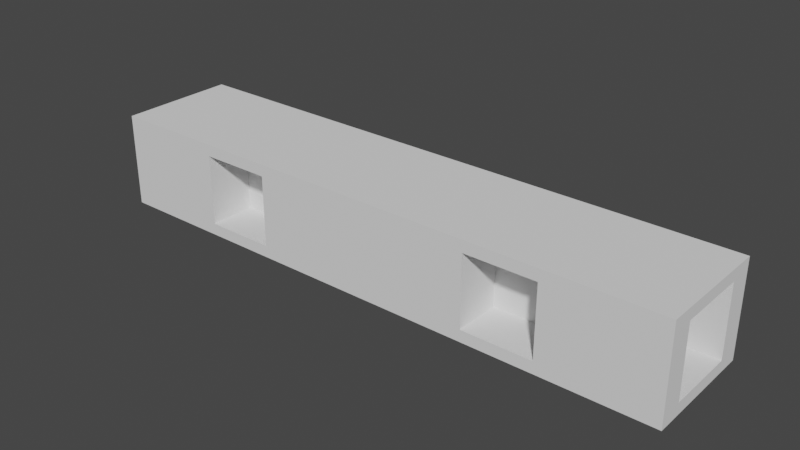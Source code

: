 # Source: SC_WALL_BASE_2.blend  (saved by Blender 2.90.8; exported with 4.5.12 LTS)
import bpy
from mathutils import Matrix  # noqa: F401  (used for matrix-valued properties, if any)

bpy.ops.wm.read_factory_settings(use_empty=True)
scene = bpy.context.scene
scene.name = 'Scene'

# ---- collections
col_collection = bpy.data.collections.new('Collection'); scene.collection.children.link(col_collection)

# ---- world
world_world = bpy.data.worlds.new('World'); scene.world = world_world
world_world.use_nodes = True; world_world.node_tree.nodes.clear()
_N = world_world.node_tree.nodes; _L = world_world.node_tree.links
n0 = _N.new('ShaderNodeOutputWorld'); n0.name = 'World Output'; n0.location = (300, 300)
n1 = _N.new('ShaderNodeBackground'); n1.name = 'Background'; n1.location = (10, 300)
n1.inputs[0].default_value = (0.05088, 0.05088, 0.05088, 1.0)
_L.new(n1.outputs[0], n0.inputs[0])
n0.is_active_output = True
world_world.color = (0.05088, 0.05088, 0.05088)
world_world.use_sun_shadow = False
world_world.sun_shadow_jitter_overblur = 0.0

# ---- meshes
me_cube_001 = bpy.data.meshes.new('Cube.001')
me_cube_001.from_pydata([(46.0, 2.0, 1.0), (46.0, 2.0, 7.0), (46.0, 8.0, 1.0), (46.0, 8.0, 7.0), (9.5, 6.0, 1.0), (9.5, 6.0, 7.0), (15.5, 6.0, 1.0), (15.5, 6.0, 7.0), (9.5, 4.0, 1.0), (9.5, 4.0, 7.0), (15.5, 4.0, 1.0), (15.5, 4.0, 7.0), (34.5, 6.0, 1.0), (34.5, 6.0, 7.0), (40.5, 6.0, 1.0), (40.5, 6.0, 7.0), (34.5, 4.0, 1.0), (34.5, 4.0, 7.0), (40.5, 4.0, 1.0), (40.5, 4.0, 7.0), (4.0, 2.0, 1.0), (4.0, 2.0, 7.0), (4.0, 8.0, 1.0), (4.0, 8.0, 7.0), (0.0, 0.0, 0.0), (0.0, 0.0, 8.0), (0.0, 10.0, 0.0), (0.0, 10.0, 8.0), (50.0, 0.0, 0.0), (50.0, 0.0, 8.0), (50.0, 10.0, 0.0), (50.0, 10.0, 8.0), (50.0, 8.0, 7.0), (50.0, 8.0, 1.0), (50.0, 2.0, 7.0), (50.0, 2.0, 1.0), (40.5, 10.0, 1.0), (40.5, 10.0, 7.0), (34.5, 10.0, 1.0), (34.5, 10.0, 7.0), (34.5, 1.192e-07, 1.0), (40.5, 1.192e-07, 1.0), (40.5, 1.192e-07, 7.0), (34.5, 1.192e-07, 7.0), (15.5, 1.192e-07, 1.0), (15.5, 1.192e-07, 7.0), (9.5, 1.192e-07, 7.0), (9.5, 1.192e-07, 1.0), (15.5, 10.0, 7.0), (9.5, 10.0, 7.0), (15.5, 10.0, 1.0), (9.5, 10.0, 1.0), (1.192e-07, 8.0, 7.0), (1.192e-07, 2.0, 1.0), (1.192e-07, 8.0, 1.0), (1.192e-07, 2.0, 7.0)], [], [(0, 2, 3, 1), (2, 33, 32, 3), (2, 0, 35, 33), (4, 51, 49, 5), (6, 4, 5, 7), (8, 10, 11, 9), (10, 44, 45, 11), (8, 47, 44, 10), (11, 45, 46, 9), (12, 38, 39, 13), (14, 12, 13, 15), (16, 18, 19, 17), (18, 41, 42, 19), (16, 40, 41, 18), (19, 42, 43, 17), (22, 20, 21, 23), (20, 53, 55, 21), (23, 21, 55, 52), (24, 25, 55, 53, 54, 26), (26, 27, 49, 51, 50, 38, 36, 30), (30, 31, 32, 33, 35, 28), (28, 29, 42, 41, 40, 44, 47, 24), (26, 30, 28, 24), (31, 27, 25, 29), (50, 6, 7, 48), (53, 20, 22, 54), (48, 7, 5, 49), (51, 4, 6, 50), (40, 16, 17, 43), (54, 22, 23, 52), (35, 0, 1, 34), (47, 8, 9, 46), (28, 35, 34, 32, 31, 29), (34, 1, 3, 32), (37, 15, 13, 39), (30, 36, 37, 39, 38, 50, 48, 49, 27, 31), (38, 12, 14, 36), (24, 47, 46, 45, 44, 40, 43, 42, 29, 25), (36, 14, 15, 37), (26, 54, 52, 55, 25, 27)])
_uv = me_cube_001.uv_layers.new(name='UVMap')
_uv.uv.foreach_set('vector', [0.375, 0.0, 0.375, 0.25, 0.625, 0.25, 0.625, 0.0, 0.375, 0.25, 0.375, 0.4167, 0.625, 0.4167, 0.625, 0.25, 0.125, 0.5, 0.125, 0.75, 0.2917, 0.75, 0.2917, 0.5, 0.375, 0.0, 0.375, 0.1667, 0.625, 0.1667, 0.625, 0.0, 0.375, 0.75, 0.375, 1.0, 0.625, 1.0, 0.625, 0.75, 0.375, 0.25, 0.375, 0.5, 0.625, 0.5, 0.625, 0.25, 0.375, 0.5, 0.375, 0.6667, 0.625, 0.6667, 0.625, 0.5, 0.125, 0.5, 0.125, 0.6667, 0.375, 0.6667, 0.375, 0.5, 0.625, 0.5, 0.625, 0.6667, 0.875, 0.6667, 0.875, 0.5, 0.375, 0.0, 0.375, 0.1667, 0.625, 0.1667, 0.625, 0.0, 0.375, 0.75, 0.375, 1.0, 0.625, 1.0, 0.625, 0.75, 0.375, 0.25, 0.375, 0.5, 0.625, 0.5, 0.625, 0.25, 0.375, 0.5, 0.375, 0.6667, 0.625, 0.6667, 0.625, 0.5, 0.125, 0.5, 0.125, 0.6667, 0.375, 0.6667, 0.375, 0.5, 0.625, 0.5, 0.625, 0.6667, 0.875, 0.6667, 0.875, 0.5, 0.375, 0.5, 0.375, 0.75, 0.625, 0.75, 0.625, 0.5, 0.375, 0.75, 0.375, 0.9167, 0.625, 0.9167, 0.625, 0.75, 0.625, 0.5, 0.625, 0.75, 0.7917, 0.75, 0.7917, 0.5, 0.375, 0.0, 0.625, 0.0, 0.5938, 0.05, 0.4062, 0.05, 0.4062, 0.2, 0.375, 0.25, 0.375, 0.25, 0.625, 0.25, 0.5938, 0.2975, 0.4062, 0.2975, 0.4062, 0.3275, 0.4063, 0.4225, 0.4062, 0.4525, 0.375, 0.5, 0.375, 0.5, 0.625, 0.5, 0.5938, 0.55, 0.4062, 0.55, 0.4062, 0.7, 0.375, 0.75, 0.375, 0.75, 0.625, 0.75, 0.5938, 0.7975, 0.4062, 0.7975, 0.4062, 0.8275, 0.4063, 0.9225, 0.4062, 0.9525, 0.375, 1.0, 0.125, 0.5, 0.375, 0.5, 0.375, 0.75, 0.125, 0.75, 0.625, 0.5, 0.875, 0.5, 0.875, 0.75, 0.625, 0.75, 0.375, 0.5833, 0.375, 0.75, 0.625, 0.75, 0.625, 0.5833, 0.2083, 0.75, 0.375, 0.75, 0.375, 0.5, 0.2083, 0.5, 0.625, 0.5833, 0.625, 0.75, 0.875, 0.75, 0.875, 0.5833, 0.125, 0.5833, 0.125, 0.75, 0.375, 0.75, 0.375, 0.5833, 0.375, 0.08333, 0.375, 0.25, 0.625, 0.25, 0.625, 0.08333, 0.375, 0.3333, 0.375, 0.5, 0.625, 0.5, 0.625, 0.3333, 0.375, 0.8333, 0.375, 1.0, 0.625, 1.0, 0.625, 0.8333, 0.375, 0.08333, 0.375, 0.25, 0.625, 0.25, 0.625, 0.08333, 0.375, 0.75, 0.4062, 0.7, 0.5938, 0.7, 0.5938, 0.55, 0.625, 0.5, 0.625, 0.75, 0.7083, 0.75, 0.875, 0.75, 0.875, 0.5, 0.7083, 0.5, 0.625, 0.5833, 0.625, 0.75, 0.875, 0.75, 0.875, 0.5833, 0.375, 0.5, 0.4062, 0.4525, 0.5938, 0.4525, 0.5938, 0.4225, 0.4063, 0.4225, 0.4062, 0.3275, 0.5938, 0.3275, 0.5938, 0.2975, 0.625, 0.25, 0.625, 0.5, 0.125, 0.5833, 0.125, 0.75, 0.375, 0.75, 0.375, 0.5833, 0.375, 1.0, 0.4062, 0.9525, 0.5938, 0.9525, 0.5938, 0.9225, 0.4063, 0.9225, 0.4062, 0.8275, 0.5938, 0.8275, 0.5938, 0.7975, 0.625, 0.75, 0.625, 1.0, 0.375, 0.5833, 0.375, 0.75, 0.625, 0.75, 0.625, 0.5833, 0.375, 0.25, 0.4062, 0.2, 0.5938, 0.2, 0.5938, 0.05, 0.625, 0.0, 0.625, 0.25])
me_cube_001.use_remesh_fix_poles = True
me_cube_001.use_remesh_preserve_attributes = False
me_cube_001.use_mirror_vertex_groups = False
me_cube_001.update()

# ---- objects
ob_cube = bpy.data.objects.new('Cube', me_cube_001)

# ---- transforms, parenting, visibility, modifiers, constraints
ob_cube.location = (0.0, 0.0, 0.0)
ob_cube.lineart.crease_threshold = 0.0

# ---- collection membership
col_collection.objects.link(ob_cube)

# ---- scene / render settings (as saved in the file)
scene.frame_start = 1; scene.frame_end = 250; scene.frame_set(1)
scene.render.engine = 'BLENDER_EEVEE_NEXT'
scene.cycles.use_denoising = False
scene.cycles.samples = 128
scene.cycles.sampling_pattern = 'TABULATED_SOBOL'
scene.cycles.use_adaptive_sampling = False
scene.cycles.use_light_tree = False
scene.view_settings.view_transform = 'Filmic'
scene.unit_settings.scale_length = 0.001
bpy.context.view_layer.update()

# ---- added for rendering (the .blend has no active camera and no usable light): camera, sun
cam_auto = bpy.data.cameras.new('AutoCamera')
cam_auto.lens = 50.0
cam_auto.sensor_width = 36.0
cam_auto.clip_end = 1000.0
ob_auto_camera = bpy.data.objects.new('AutoCamera', cam_auto)
scene.collection.objects.link(ob_auto_camera)
ob_auto_camera.location = (72.7545, -52.3054, 42.2036)
ob_auto_camera.rotation_euler = (1.09748, -7.21219e-08, 0.694738)
scene.camera = ob_auto_camera
light_auto_sun = bpy.data.lights.new('AutoSun', 'SUN')
light_auto_sun.energy = 3.0
light_auto_sun.angle = 0.0523599
ob_auto_sun = bpy.data.objects.new('AutoSun', light_auto_sun)
scene.collection.objects.link(ob_auto_sun)
ob_auto_sun.rotation_euler = (0.872665, 0.174533, 0.523599)
bpy.context.view_layer.update()
